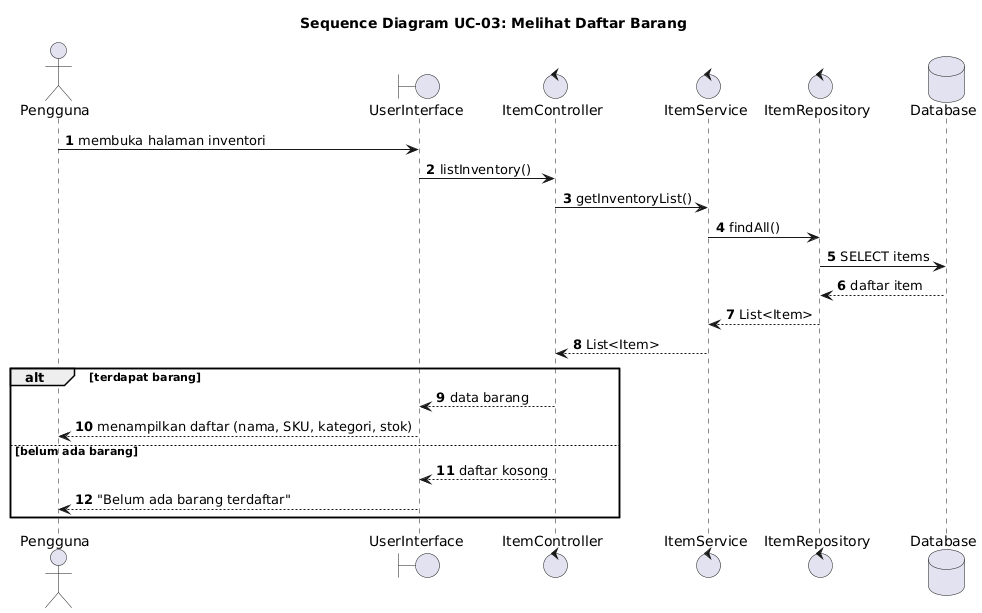

The diagram above was rendered by PlantUML. Its source (embedded in the PNG):
@startuml
title Sequence Diagram UC-03: Melihat Daftar Barang
autonumber
actor "Pengguna" as U
boundary "UserInterface" as UI
control "ItemController" as IC
control "ItemService" as IS
control "ItemRepository" as IR
database "Database" as DB

U -> UI : membuka halaman inventori
UI -> IC : listInventory()
IC -> IS : getInventoryList()
IS -> IR : findAll()
IR -> DB : SELECT items
DB --> IR : daftar item
IR --> IS : List<Item>
IS --> IC : List<Item>
alt terdapat barang
  IC --> UI : data barang
  UI --> U : menampilkan daftar (nama, SKU, kategori, stok)
else belum ada barang
  IC --> UI : daftar kosong
  UI --> U : "Belum ada barang terdaftar"
end
@enduml